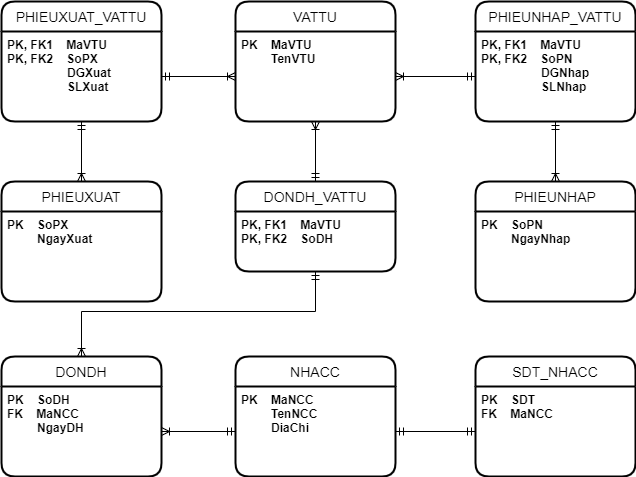

The diagram above was exported from draw.io. Its source (the exported page's mxGraphModel, read from the mxfile embedded in the PNG):
<mxGraphModel dx="1348" dy="521" grid="1" gridSize="10" guides="1" tooltips="1" connect="1" arrows="1" fold="1" page="1" pageScale="1" pageWidth="827" pageHeight="1169" math="0" shadow="0">
  <root>
    <mxCell id="0" />
    <mxCell id="1" parent="0" />
    <mxCell id="RVbiF4uiS2FHqnEvM_of-1" value="PHIEUXUAT" style="swimlane;childLayout=stackLayout;horizontal=1;startSize=30;horizontalStack=0;rounded=1;fontSize=14;fontStyle=0;strokeWidth=2;resizeParent=0;resizeLast=1;shadow=0;dashed=0;align=center;" vertex="1" parent="1">
      <mxGeometry x="100" y="350" width="160" height="120" as="geometry" />
    </mxCell>
    <mxCell id="RVbiF4uiS2FHqnEvM_of-2" value="PK    SoPX&#10;         NgayXuat" style="align=left;strokeColor=none;fillColor=none;spacingLeft=4;fontSize=12;verticalAlign=top;resizable=0;rotatable=0;part=1;fontStyle=1" vertex="1" parent="RVbiF4uiS2FHqnEvM_of-1">
      <mxGeometry y="30" width="160" height="90" as="geometry" />
    </mxCell>
    <mxCell id="RVbiF4uiS2FHqnEvM_of-3" value="VATTU" style="swimlane;childLayout=stackLayout;horizontal=1;startSize=30;horizontalStack=0;rounded=1;fontSize=14;fontStyle=0;strokeWidth=2;resizeParent=0;resizeLast=1;shadow=0;dashed=0;align=center;" vertex="1" parent="1">
      <mxGeometry x="334" y="170" width="160" height="120" as="geometry" />
    </mxCell>
    <mxCell id="RVbiF4uiS2FHqnEvM_of-4" value="PK    MaVTU&#10;         TenVTU&#10;" style="align=left;strokeColor=none;fillColor=none;spacingLeft=4;fontSize=12;verticalAlign=top;resizable=0;rotatable=0;part=1;fontStyle=1" vertex="1" parent="RVbiF4uiS2FHqnEvM_of-3">
      <mxGeometry y="30" width="160" height="90" as="geometry" />
    </mxCell>
    <mxCell id="RVbiF4uiS2FHqnEvM_of-5" value="DONDH_VATTU" style="swimlane;childLayout=stackLayout;horizontal=1;startSize=30;horizontalStack=0;rounded=1;fontSize=14;fontStyle=0;strokeWidth=2;resizeParent=0;resizeLast=1;shadow=0;dashed=0;align=center;" vertex="1" parent="1">
      <mxGeometry x="334" y="350" width="160" height="90" as="geometry" />
    </mxCell>
    <mxCell id="RVbiF4uiS2FHqnEvM_of-6" value="PK, FK1    MaVTU&#10;PK, FK2    SoDH    &#10;" style="align=left;strokeColor=none;fillColor=none;spacingLeft=4;fontSize=12;verticalAlign=top;resizable=0;rotatable=0;part=1;fontStyle=1" vertex="1" parent="RVbiF4uiS2FHqnEvM_of-5">
      <mxGeometry y="30" width="160" height="60" as="geometry" />
    </mxCell>
    <mxCell id="RVbiF4uiS2FHqnEvM_of-7" value="NHACC" style="swimlane;childLayout=stackLayout;horizontal=1;startSize=30;horizontalStack=0;rounded=1;fontSize=14;fontStyle=0;strokeWidth=2;resizeParent=0;resizeLast=1;shadow=0;dashed=0;align=center;" vertex="1" parent="1">
      <mxGeometry x="334" y="525" width="160" height="120" as="geometry" />
    </mxCell>
    <mxCell id="RVbiF4uiS2FHqnEvM_of-8" value="PK    MaNCC&#10;         TenNCC&#10;         DiaChi" style="align=left;strokeColor=none;fillColor=none;spacingLeft=4;fontSize=12;verticalAlign=top;resizable=0;rotatable=0;part=1;fontStyle=1" vertex="1" parent="RVbiF4uiS2FHqnEvM_of-7">
      <mxGeometry y="30" width="160" height="90" as="geometry" />
    </mxCell>
    <mxCell id="RVbiF4uiS2FHqnEvM_of-9" value="PHIEUNHAP" style="swimlane;childLayout=stackLayout;horizontal=1;startSize=30;horizontalStack=0;rounded=1;fontSize=14;fontStyle=0;strokeWidth=2;resizeParent=0;resizeLast=1;shadow=0;dashed=0;align=center;" vertex="1" parent="1">
      <mxGeometry x="574" y="350" width="160" height="120" as="geometry" />
    </mxCell>
    <mxCell id="RVbiF4uiS2FHqnEvM_of-10" value="PK    SoPN&#10;         NgayNhap" style="align=left;strokeColor=none;fillColor=none;spacingLeft=4;fontSize=12;verticalAlign=top;resizable=0;rotatable=0;part=1;fontStyle=1" vertex="1" parent="RVbiF4uiS2FHqnEvM_of-9">
      <mxGeometry y="30" width="160" height="90" as="geometry" />
    </mxCell>
    <mxCell id="RVbiF4uiS2FHqnEvM_of-15" value="PHIEUXUAT_VATTU" style="swimlane;childLayout=stackLayout;horizontal=1;startSize=30;horizontalStack=0;rounded=1;fontSize=14;fontStyle=0;strokeWidth=2;resizeParent=0;resizeLast=1;shadow=0;dashed=0;align=center;" vertex="1" parent="1">
      <mxGeometry x="100" y="170" width="160" height="120" as="geometry" />
    </mxCell>
    <mxCell id="RVbiF4uiS2FHqnEvM_of-16" value="PK, FK1    MaVTU&#10;PK, FK2    SoPX&#10;                  DGXuat&#10;                  SLXuat&#10;" style="align=left;strokeColor=none;fillColor=none;spacingLeft=4;fontSize=12;verticalAlign=top;resizable=0;rotatable=0;part=1;fontStyle=1" vertex="1" parent="RVbiF4uiS2FHqnEvM_of-15">
      <mxGeometry y="30" width="160" height="90" as="geometry" />
    </mxCell>
    <mxCell id="RVbiF4uiS2FHqnEvM_of-17" value="" style="fontSize=12;html=1;endArrow=ERoneToMany;startArrow=ERmandOne;rounded=0;entryX=0.5;entryY=0;entryDx=0;entryDy=0;exitX=0.5;exitY=1;exitDx=0;exitDy=0;" edge="1" parent="1" source="RVbiF4uiS2FHqnEvM_of-16" target="RVbiF4uiS2FHqnEvM_of-1">
      <mxGeometry width="100" height="100" relative="1" as="geometry">
        <mxPoint x="-30" y="360" as="sourcePoint" />
        <mxPoint x="70" y="260" as="targetPoint" />
      </mxGeometry>
    </mxCell>
    <mxCell id="RVbiF4uiS2FHqnEvM_of-18" value="" style="fontSize=12;html=1;endArrow=ERoneToMany;startArrow=ERmandOne;rounded=0;entryX=0;entryY=0.5;entryDx=0;entryDy=0;exitX=1;exitY=0.5;exitDx=0;exitDy=0;" edge="1" parent="1" source="RVbiF4uiS2FHqnEvM_of-16" target="RVbiF4uiS2FHqnEvM_of-4">
      <mxGeometry width="100" height="100" relative="1" as="geometry">
        <mxPoint x="110" y="255" as="sourcePoint" />
        <mxPoint x="-10" y="255" as="targetPoint" />
      </mxGeometry>
    </mxCell>
    <mxCell id="RVbiF4uiS2FHqnEvM_of-19" value="PHIEUNHAP_VATTU" style="swimlane;childLayout=stackLayout;horizontal=1;startSize=30;horizontalStack=0;rounded=1;fontSize=14;fontStyle=0;strokeWidth=2;resizeParent=0;resizeLast=1;shadow=0;dashed=0;align=center;" vertex="1" parent="1">
      <mxGeometry x="574" y="170" width="160" height="120" as="geometry" />
    </mxCell>
    <mxCell id="RVbiF4uiS2FHqnEvM_of-20" value="PK, FK1    MaVTU&#10;PK, FK2    SoPN&#10;                  DGNhap&#10;                  SLNhap&#10;" style="align=left;strokeColor=none;fillColor=none;spacingLeft=4;fontSize=12;verticalAlign=top;resizable=0;rotatable=0;part=1;fontStyle=1" vertex="1" parent="RVbiF4uiS2FHqnEvM_of-19">
      <mxGeometry y="30" width="160" height="90" as="geometry" />
    </mxCell>
    <mxCell id="RVbiF4uiS2FHqnEvM_of-21" value="" style="fontSize=12;html=1;endArrow=ERoneToMany;startArrow=ERmandOne;rounded=0;exitX=0.5;exitY=1;exitDx=0;exitDy=0;" edge="1" parent="1" source="RVbiF4uiS2FHqnEvM_of-20" target="RVbiF4uiS2FHqnEvM_of-9">
      <mxGeometry width="100" height="100" relative="1" as="geometry">
        <mxPoint x="494" y="240" as="sourcePoint" />
        <mxPoint x="568" y="240" as="targetPoint" />
      </mxGeometry>
    </mxCell>
    <mxCell id="RVbiF4uiS2FHqnEvM_of-22" value="" style="fontSize=12;html=1;endArrow=ERoneToMany;startArrow=ERmandOne;rounded=0;entryX=1;entryY=0.5;entryDx=0;entryDy=0;exitX=0;exitY=0.5;exitDx=0;exitDy=0;" edge="1" parent="1" source="RVbiF4uiS2FHqnEvM_of-20" target="RVbiF4uiS2FHqnEvM_of-4">
      <mxGeometry width="100" height="100" relative="1" as="geometry">
        <mxPoint x="280" y="265" as="sourcePoint" />
        <mxPoint x="354" y="265" as="targetPoint" />
      </mxGeometry>
    </mxCell>
    <mxCell id="RVbiF4uiS2FHqnEvM_of-23" value="DONDH" style="swimlane;childLayout=stackLayout;horizontal=1;startSize=30;horizontalStack=0;rounded=1;fontSize=14;fontStyle=0;strokeWidth=2;resizeParent=0;resizeLast=1;shadow=0;dashed=0;align=center;" vertex="1" parent="1">
      <mxGeometry x="100" y="525" width="160" height="120" as="geometry" />
    </mxCell>
    <mxCell id="RVbiF4uiS2FHqnEvM_of-24" value="PK    SoDH&#10;FK    MaNCC&#10;         NgayDH&#10;" style="align=left;strokeColor=none;fillColor=none;spacingLeft=4;fontSize=12;verticalAlign=top;resizable=0;rotatable=0;part=1;fontStyle=1" vertex="1" parent="RVbiF4uiS2FHqnEvM_of-23">
      <mxGeometry y="30" width="160" height="90" as="geometry" />
    </mxCell>
    <mxCell id="RVbiF4uiS2FHqnEvM_of-25" value="" style="fontSize=12;html=1;endArrow=ERoneToMany;startArrow=ERmandOne;rounded=0;entryX=0.5;entryY=1;entryDx=0;entryDy=0;exitX=0.5;exitY=0;exitDx=0;exitDy=0;" edge="1" parent="1" source="RVbiF4uiS2FHqnEvM_of-5" target="RVbiF4uiS2FHqnEvM_of-4">
      <mxGeometry width="100" height="100" relative="1" as="geometry">
        <mxPoint x="270" y="255" as="sourcePoint" />
        <mxPoint x="344" y="255" as="targetPoint" />
      </mxGeometry>
    </mxCell>
    <mxCell id="RVbiF4uiS2FHqnEvM_of-27" value="" style="fontSize=12;html=1;endArrow=ERoneToMany;startArrow=ERmandOne;rounded=0;entryX=0.5;entryY=0;entryDx=0;entryDy=0;exitX=0.5;exitY=1;exitDx=0;exitDy=0;" edge="1" parent="1" source="RVbiF4uiS2FHqnEvM_of-6" target="RVbiF4uiS2FHqnEvM_of-23">
      <mxGeometry width="100" height="100" relative="1" as="geometry">
        <mxPoint x="280" y="265" as="sourcePoint" />
        <mxPoint x="354" y="265" as="targetPoint" />
        <Array as="points">
          <mxPoint x="414" y="480" />
          <mxPoint x="180" y="480" />
        </Array>
      </mxGeometry>
    </mxCell>
    <mxCell id="RVbiF4uiS2FHqnEvM_of-28" value="SDT_NHACC" style="swimlane;childLayout=stackLayout;horizontal=1;startSize=30;horizontalStack=0;rounded=1;fontSize=14;fontStyle=0;strokeWidth=2;resizeParent=0;resizeLast=1;shadow=0;dashed=0;align=center;" vertex="1" parent="1">
      <mxGeometry x="574" y="525" width="160" height="120" as="geometry" />
    </mxCell>
    <mxCell id="RVbiF4uiS2FHqnEvM_of-29" value="PK    SDT&#10;FK    MaNCC" style="align=left;strokeColor=none;fillColor=none;spacingLeft=4;fontSize=12;verticalAlign=top;resizable=0;rotatable=0;part=1;fontStyle=1" vertex="1" parent="RVbiF4uiS2FHqnEvM_of-28">
      <mxGeometry y="30" width="160" height="90" as="geometry" />
    </mxCell>
    <mxCell id="RVbiF4uiS2FHqnEvM_of-30" value="" style="fontSize=12;html=1;endArrow=ERoneToMany;startArrow=ERmandOne;rounded=0;entryX=1;entryY=0.5;entryDx=0;entryDy=0;exitX=0;exitY=0.5;exitDx=0;exitDy=0;" edge="1" parent="1" source="RVbiF4uiS2FHqnEvM_of-8" target="RVbiF4uiS2FHqnEvM_of-24">
      <mxGeometry width="100" height="100" relative="1" as="geometry">
        <mxPoint x="440" y="480" as="sourcePoint" />
        <mxPoint x="540" y="380" as="targetPoint" />
      </mxGeometry>
    </mxCell>
    <mxCell id="RVbiF4uiS2FHqnEvM_of-31" value="" style="fontSize=12;html=1;endArrow=ERmandOne;startArrow=ERmandOne;rounded=0;entryX=0;entryY=0.5;entryDx=0;entryDy=0;" edge="1" parent="1" source="RVbiF4uiS2FHqnEvM_of-8" target="RVbiF4uiS2FHqnEvM_of-29">
      <mxGeometry width="100" height="100" relative="1" as="geometry">
        <mxPoint x="640" y="480" as="sourcePoint" />
        <mxPoint x="740" y="380" as="targetPoint" />
      </mxGeometry>
    </mxCell>
  </root>
</mxGraphModel>